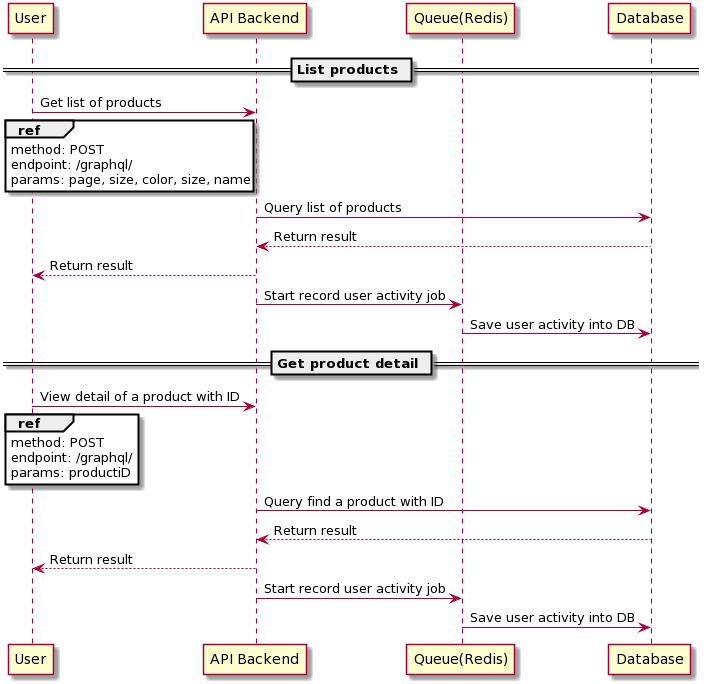

The diagram above was rendered by PlantUML. Its source (embedded in the PNG):
@startuml
participant "User" as FE
participant "API Backend" as BE
participant "Queue(Redis)" as Redis
participant "Database" as DB

== List products ==
FE -> BE: Get list of products
ref over FE 
method: POST
endpoint: /graphql/
params: page, size, color, size, name
end
BE -> DB: Query list of products
DB --> BE: Return result
BE --> FE: Return result
BE -> Redis: Start record user activity job
Redis -> DB: Save user activity into DB

== Get product detail ==
FE -> BE: View detail of a product with ID
ref over FE 
method: POST
endpoint: /graphql/ 
params: productiD
end
BE -> DB: Query find a product with ID 
DB --> BE: Return result
BE --> FE: Return result
BE -> Redis: Start record user activity job
Redis -> DB: Save user activity into DB
@enduml